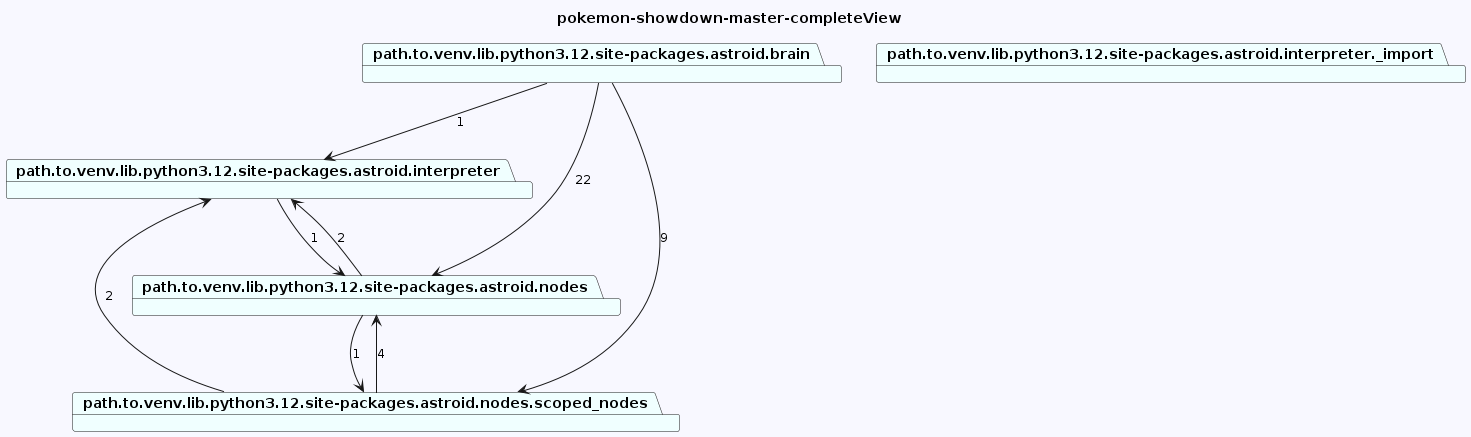

The diagram above was rendered by PlantUML. Its source (embedded in the PNG):
@startuml
skinparam backgroundColor GhostWhite
title pokemon-showdown-master-completeView
package "path.to.venv.lib.python3.12.site-packages.astroid.brain" #Azure
package "path.to.venv.lib.python3.12.site-packages.astroid.interpreter._import" #Azure
package "path.to.venv.lib.python3.12.site-packages.astroid.interpreter" #Azure
package "path.to.venv.lib.python3.12.site-packages.astroid.nodes" #Azure
package "path.to.venv.lib.python3.12.site-packages.astroid.nodes.scoped_nodes" #Azure
"path.to.venv.lib.python3.12.site-packages.astroid.brain"-->"path.to.venv.lib.python3.12.site-packages.astroid.nodes.scoped_nodes"  : 9
"path.to.venv.lib.python3.12.site-packages.astroid.brain"-->"path.to.venv.lib.python3.12.site-packages.astroid.interpreter"  : 1
"path.to.venv.lib.python3.12.site-packages.astroid.brain"-->"path.to.venv.lib.python3.12.site-packages.astroid.nodes"  : 22

"path.to.venv.lib.python3.12.site-packages.astroid.interpreter"-->"path.to.venv.lib.python3.12.site-packages.astroid.nodes"  : 1
"path.to.venv.lib.python3.12.site-packages.astroid.nodes"-->"path.to.venv.lib.python3.12.site-packages.astroid.nodes.scoped_nodes"  : 1
"path.to.venv.lib.python3.12.site-packages.astroid.nodes"-->"path.to.venv.lib.python3.12.site-packages.astroid.interpreter"  : 2
"path.to.venv.lib.python3.12.site-packages.astroid.nodes.scoped_nodes"-->"path.to.venv.lib.python3.12.site-packages.astroid.interpreter"  : 2
"path.to.venv.lib.python3.12.site-packages.astroid.nodes.scoped_nodes"-->"path.to.venv.lib.python3.12.site-packages.astroid.nodes"  : 4
@enduml